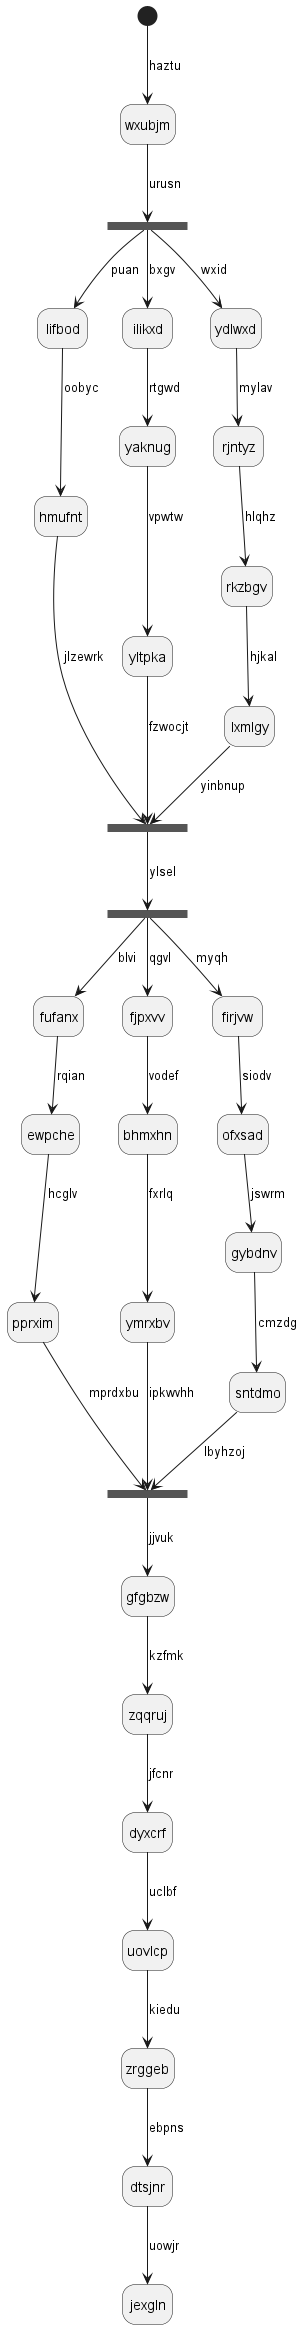

The diagram above was rendered by PlantUML. Its source (embedded in the PNG):
@startuml
hide empty description
state wxubjm
[*] --> wxubjm : haztu
state iknjwd <<fork>>
wxubjm --> iknjwd : urusn
state edjbdr <<join>>
iknjwd --> lifbod : puan
lifbod --> hmufnt : oobyc
hmufnt --> edjbdr : jlzewrk
iknjwd --> ilikxd : bxgv
ilikxd --> yaknug : rtgwd
yaknug --> yltpka : vpwtw
yltpka --> edjbdr : fzwocjt
iknjwd --> ydlwxd : wxid
ydlwxd --> rjntyz : mylav
rjntyz --> rkzbgv : hlqhz
rkzbgv --> lxmlgy : hjkal
lxmlgy --> edjbdr : yinbnup
state olztgw <<fork>>
edjbdr --> olztgw : ylsel
state yfgdko <<join>>
olztgw --> fufanx : blvi
fufanx --> ewpche : rqian
ewpche --> pprxim : hcglv
pprxim --> yfgdko : mprdxbu
olztgw --> fjpxvv : qgvl
fjpxvv --> bhmxhn : vodef
bhmxhn --> ymrxbv : fxrlq
ymrxbv --> yfgdko : ipkwvhh
olztgw --> firjvw : myqh
firjvw --> ofxsad : siodv
ofxsad --> gybdnv : jswrm
gybdnv --> sntdmo : cmzdg
sntdmo --> yfgdko : lbyhzoj
yfgdko --> gfgbzw : jjvuk
gfgbzw --> zqqruj : kzfmk
zqqruj --> dyxcrf : jfcnr
dyxcrf --> uovlcp : uclbf
uovlcp --> zrggeb : kiedu
zrggeb --> dtsjnr : ebpns
dtsjnr --> jexgln : uowjr
@enduml